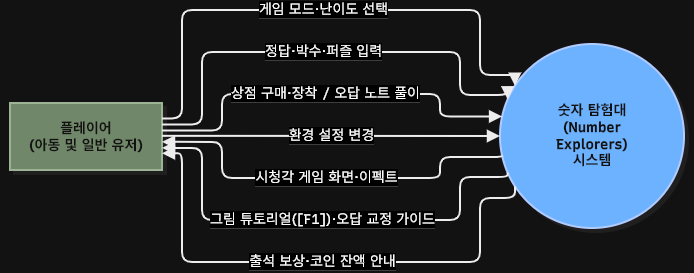

The diagram above was exported from draw.io. Its source (the exported page's mxGraphModel, read from the mxfile embedded in the PNG):
<mxGraphModel dx="3025" dy="777" grid="1" gridSize="10" guides="1" tooltips="1" connect="1" arrows="1" fold="1" page="1" pageScale="1" pageWidth="827" pageHeight="1169" math="0" shadow="0">
  <root>
    <mxCell id="0" />
    <mxCell id="1" parent="0" />
    <UserObject label="" mermaidData="{&#10;  &quot;data&quot;: &quot;flowchart LR\n    Player[\&quot;플레이어&lt;br&gt;(아동 및 일반 유저)\&quot;]\n    System((\&quot;숫자 탐험대&lt;br&gt;(Number Explorers)&lt;br&gt;시스템\&quot;))\n\n    Player --&gt;|\&quot;게임 모드·난이도 선택\&quot;| System\n    Player --&gt;|\&quot;정답·박수·퍼즐 입력\&quot;| System\n    Player --&gt;|\&quot;상점 구매 / 오답노트 조회\&quot;| System\n    Player --&gt;|\&quot;환경 설정 변경\&quot;| System\n\n    System --&gt;|\&quot;시청각 게임 화면·이펙트\&quot;| Player\n    System --&gt;|\&quot;그림 튜토리얼([F1])·오답노트\&quot;| Player\n    System --&gt;|\&quot;출석·코인 보상 결과\&quot;| Player&quot;,&#10;  &quot;config&quot;: null,&#10;  &quot;version&quot;: &quot;12&quot;&#10;}" id="BoKKSm5Y2oevacr_AOFw-17">
      <mxCell connectable="0" parent="1" style="group;transparentBounds=1;editIcon=1;lockedGroup=0;groupPadding=10;" vertex="1">
        <mxGeometry as="geometry" />
      </mxCell>
    </UserObject>
    <UserObject label="&lt;b&gt;플레이어&lt;br&gt;(아동 및 일반 유저)&lt;/b&gt;" mermaidId="n:Player" mermaidBaseStyle="html=1;whiteSpace=wrap;strokeWidth=2;fillColor=#ffffff;strokeColor=#28253D;fontColor=#28253D;fontFamily=Recursive;fontSize=14;shadow=1;shadowColor=#000000;shadowOffsetX=4;shadowOffsetY=4;shadowBlur=0;shadowOpacity=6;" mermaidBaseValue="플레이어&#10;(아동 및 일반 유저)" id="BoKKSm5Y2oevacr_AOFw-18">
      <mxCell parent="BoKKSm5Y2oevacr_AOFw-17" style="html=1;whiteSpace=wrap;strokeWidth=2;fillColor=#6d8764;strokeColor=#3A5431;fontFamily=Recursive;fontSize=14;shadow=1;shadowColor=#000000;shadowOffsetX=4;shadowOffsetY=4;shadowBlur=0;shadowOpacity=6;fontSource=https%3A%2F%2Ffonts.googleapis.com%2Fcss%3Ffamily%3DRecursive;fontColor=#ffffff;" vertex="1">
        <mxGeometry height="67" width="152" x="-1570" y="213" as="geometry" />
      </mxCell>
    </UserObject>
    <UserObject label="&lt;b&gt;숫자 탐험대&lt;br&gt;(Number Explorers)&lt;br&gt;시스템&lt;/b&gt;" mermaidId="n:System" mermaidBaseStyle="ellipse;html=1;aspect=fixed;strokeWidth=2;whiteSpace=wrap;fillColor=#ffffff;strokeColor=#28253D;fontColor=#28253D;fontFamily=Recursive;fontSize=14;shadow=1;shadowColor=#000000;shadowOffsetX=4;shadowOffsetY=4;shadowBlur=0;shadowOpacity=6;" mermaidBaseValue="숫자 탐험대&#10;(Number Explorers)&#10;시스템" id="BoKKSm5Y2oevacr_AOFw-19">
      <mxCell parent="BoKKSm5Y2oevacr_AOFw-17" style="ellipse;html=1;aspect=fixed;strokeWidth=2;whiteSpace=wrap;fillColor=#0050ef;strokeColor=#001DBC;fontFamily=Recursive;fontSize=14;shadow=1;shadowColor=#000000;shadowOffsetX=4;shadowOffsetY=4;shadowBlur=0;shadowOpacity=6;labelWidth=120;fontSource=https%3A%2F%2Ffonts.googleapis.com%2Fcss%3Ffamily%3DRecursive;fontColor=#ffffff;" vertex="1">
        <mxGeometry height="184" width="184" x="-1080" y="154" as="geometry" />
      </mxCell>
    </UserObject>
    <UserObject label="&lt;span style=&quot;background-color: light-dark(rgb(255, 255, 255), rgb(0, 0, 0));&quot;&gt;게임 모드·난이도 선택&lt;/span&gt;" mermaidId="e:Player-&gt;System#0" mermaidBaseStyle="edgeStyle=orthogonalEdgeStyle;rounded=1;curved=0;startArrow=none;endArrow=block;endSize=8;jumpStyle=arc;jumpSize=12;strokeColor=#000000;html=1;fontSize=16;labelBackgroundColor=#cccccc;fontFamily=Recursive;fontColor=#28253D;exitX=1;exitY=0.23;entryX=0;entryY=0.17;strokeWidth=2;targetPerimeterSpacing=4;" mermaidBaseValue="게임 모드·난이도 선택" id="BoKKSm5Y2oevacr_AOFw-20">
      <mxCell edge="1" parent="BoKKSm5Y2oevacr_AOFw-17" source="BoKKSm5Y2oevacr_AOFw-18" style="edgeStyle=orthogonalEdgeStyle;rounded=1;curved=0;startArrow=none;endArrow=block;endSize=8;jumpStyle=arc;jumpSize=12;strokeColor=#000000;html=1;fontSize=14;labelBackgroundColor=#cccccc;fontFamily=Recursive;fontColor=light-dark(#FFFFFF,#FFFFFF);exitX=1;exitY=0.23;entryX=0;entryY=0.17;strokeWidth=2;targetPerimeterSpacing=4;fontSource=https%3A%2F%2Ffonts.googleapis.com%2Fcss%3Ffamily%3DRecursive;" target="BoKKSm5Y2oevacr_AOFw-19">
        <mxGeometry relative="1" as="geometry">
          <Array as="points">
            <mxPoint x="-1398" y="229" />
            <mxPoint x="-1398" y="120" />
            <mxPoint x="-1100" y="120" />
            <mxPoint x="-1100" y="185" />
          </Array>
        </mxGeometry>
      </mxCell>
    </UserObject>
    <UserObject label="&lt;span style=&quot;background-color: light-dark(rgb(255, 255, 255), rgb(0, 0, 0));&quot;&gt;정답·박수·퍼즐 입력&lt;/span&gt;" mermaidId="e:Player-&gt;System#1" mermaidBaseStyle="edgeStyle=orthogonalEdgeStyle;rounded=1;curved=0;startArrow=none;endArrow=block;endSize=8;jumpStyle=arc;jumpSize=12;strokeColor=#000000;html=1;fontSize=16;labelBackgroundColor=#cccccc;fontFamily=Recursive;fontColor=#28253D;exitX=1;exitY=0.32;entryX=0;entryY=0.28;strokeWidth=2;targetPerimeterSpacing=4;" mermaidBaseValue="정답·박수·퍼즐 입력" id="BoKKSm5Y2oevacr_AOFw-21">
      <mxCell edge="1" parent="BoKKSm5Y2oevacr_AOFw-17" source="BoKKSm5Y2oevacr_AOFw-18" style="edgeStyle=orthogonalEdgeStyle;rounded=1;curved=0;startArrow=none;endArrow=block;endSize=8;jumpStyle=arc;jumpSize=12;strokeColor=#000000;html=1;fontSize=14;labelBackgroundColor=#cccccc;fontFamily=Recursive;fontColor=light-dark(#28253D,#FFFFFF);exitX=1;exitY=0.32;entryX=0;entryY=0.28;strokeWidth=2;targetPerimeterSpacing=4;fontSource=https%3A%2F%2Ffonts.googleapis.com%2Fcss%3Ffamily%3DRecursive;" target="BoKKSm5Y2oevacr_AOFw-19">
        <mxGeometry relative="1" x="0.0015" as="geometry">
          <mxPoint as="offset" />
          <Array as="points">
            <mxPoint x="-1378" y="234" />
            <mxPoint x="-1378" y="162" />
            <mxPoint x="-1120" y="162" />
            <mxPoint x="-1120" y="205" />
          </Array>
        </mxGeometry>
      </mxCell>
    </UserObject>
    <UserObject label="&lt;span style=&quot;background-color: light-dark(rgb(237, 237, 237), rgb(0, 0, 0));&quot;&gt;상점 구매·장착 / 오답 노트 풀이&lt;/span&gt;" mermaidId="e:Player-&gt;System#2" mermaidBaseStyle="edgeStyle=orthogonalEdgeStyle;rounded=1;curved=0;startArrow=none;endArrow=block;endSize=8;jumpStyle=arc;jumpSize=12;strokeColor=#000000;html=1;fontSize=16;labelBackgroundColor=#cccccc;fontFamily=Recursive;fontColor=#28253D;exitX=1;exitY=0.41;entryX=0;entryY=0.39;strokeWidth=2;targetPerimeterSpacing=4;" mermaidBaseValue="상점 구매 / 오답노트 조회" id="BoKKSm5Y2oevacr_AOFw-22">
      <mxCell edge="1" parent="BoKKSm5Y2oevacr_AOFw-17" source="BoKKSm5Y2oevacr_AOFw-18" style="edgeStyle=orthogonalEdgeStyle;rounded=1;curved=0;startArrow=none;endArrow=block;endSize=8;jumpStyle=arc;jumpSize=12;strokeColor=#000000;html=1;fontSize=14;labelBackgroundColor=#cccccc;fontFamily=Recursive;fontColor=light-dark(#FFFFFF,#FFFFFF);exitX=1;exitY=0.41;entryX=0;entryY=0.39;strokeWidth=2;targetPerimeterSpacing=4;fontSource=https%3A%2F%2Ffonts.googleapis.com%2Fcss%3Ffamily%3DRecursive;" target="BoKKSm5Y2oevacr_AOFw-19">
        <mxGeometry relative="1" as="geometry">
          <Array as="points">
            <mxPoint x="-1358" y="240" />
            <mxPoint x="-1358" y="204" />
            <mxPoint x="-1140" y="204" />
            <mxPoint x="-1140" y="226" />
          </Array>
        </mxGeometry>
      </mxCell>
    </UserObject>
    <UserObject label="&lt;span style=&quot;background-color: light-dark(rgb(255, 255, 255), rgb(0, 0, 0));&quot;&gt;환경 설정 변경&lt;/span&gt;" mermaidId="e:Player-&gt;System#3" mermaidBaseStyle="edgeStyle=orthogonalEdgeStyle;rounded=1;curved=0;startArrow=none;endArrow=block;endSize=8;jumpStyle=arc;jumpSize=12;strokeColor=#000000;html=1;fontSize=16;labelBackgroundColor=#cccccc;fontFamily=Recursive;fontColor=#28253D;exitX=1;exitY=0.49;entryX=0;entryY=0.5;strokeWidth=2;targetPerimeterSpacing=4;" mermaidBaseValue="환경 설정 변경" id="BoKKSm5Y2oevacr_AOFw-23">
      <mxCell edge="1" parent="BoKKSm5Y2oevacr_AOFw-17" source="BoKKSm5Y2oevacr_AOFw-18" style="edgeStyle=orthogonalEdgeStyle;rounded=1;curved=0;startArrow=none;endArrow=block;endSize=8;jumpStyle=arc;jumpSize=12;strokeColor=#000000;html=1;fontSize=14;labelBackgroundColor=#cccccc;fontFamily=Recursive;fontColor=light-dark(#FFFFFF,#FFFFFF);exitX=1;exitY=0.49;entryX=0;entryY=0.5;strokeWidth=2;targetPerimeterSpacing=4;fontSource=https%3A%2F%2Ffonts.googleapis.com%2Fcss%3Ffamily%3DRecursive;" target="BoKKSm5Y2oevacr_AOFw-19">
        <mxGeometry relative="1" as="geometry">
          <Array as="points" />
        </mxGeometry>
      </mxCell>
    </UserObject>
    <UserObject label="&lt;span style=&quot;background-color: light-dark(rgb(255, 255, 255), rgb(0, 0, 0));&quot;&gt;시청각 게임 화면·이펙트&lt;/span&gt;" mermaidId="e:System-&gt;Player#0" mermaidBaseStyle="edgeStyle=orthogonalEdgeStyle;rounded=1;curved=0;startArrow=none;endArrow=block;endSize=8;jumpStyle=arc;jumpSize=12;strokeColor=#000000;html=1;fontSize=16;labelBackgroundColor=#cccccc;fontFamily=Recursive;fontColor=#28253D;exitX=0;exitY=0.61;entryX=1;entryY=0.58;strokeWidth=2;targetPerimeterSpacing=4;" mermaidBaseValue="시청각 게임 화면·이펙트" id="BoKKSm5Y2oevacr_AOFw-24">
      <mxCell edge="1" parent="BoKKSm5Y2oevacr_AOFw-17" source="BoKKSm5Y2oevacr_AOFw-19" style="edgeStyle=orthogonalEdgeStyle;rounded=1;curved=0;startArrow=none;endArrow=block;endSize=8;jumpStyle=arc;jumpSize=12;strokeColor=#000000;html=1;fontSize=14;labelBackgroundColor=#cccccc;fontFamily=Recursive;fontColor=light-dark(#FFFFFF,#FFFFFF);exitX=0;exitY=0.61;entryX=1;entryY=0.58;strokeWidth=2;targetPerimeterSpacing=4;fontSource=https%3A%2F%2Ffonts.googleapis.com%2Fcss%3Ffamily%3DRecursive;" target="BoKKSm5Y2oevacr_AOFw-18">
        <mxGeometry relative="1" as="geometry">
          <Array as="points">
            <mxPoint x="-1140" y="267" />
            <mxPoint x="-1140" y="288" />
            <mxPoint x="-1358" y="288" />
            <mxPoint x="-1358" y="252" />
          </Array>
        </mxGeometry>
      </mxCell>
    </UserObject>
    <UserObject label="&lt;span style=&quot;background-color: light-dark(rgb(255, 255, 255), rgb(0, 0, 0));&quot;&gt;그림 튜토리얼([F1])·오답 교정 가이드&lt;/span&gt;" mermaidId="e:System-&gt;Player#1" mermaidBaseStyle="edgeStyle=orthogonalEdgeStyle;rounded=1;curved=0;startArrow=none;endArrow=block;endSize=8;jumpStyle=arc;jumpSize=12;strokeColor=#000000;html=1;fontSize=16;labelBackgroundColor=#cccccc;fontFamily=Recursive;fontColor=#28253D;exitX=0;exitY=0.72;entryX=1;entryY=0.67;strokeWidth=2;targetPerimeterSpacing=4;" mermaidBaseValue="그림 튜토리얼([F1])·오답노트" id="BoKKSm5Y2oevacr_AOFw-25">
      <mxCell edge="1" parent="BoKKSm5Y2oevacr_AOFw-17" source="BoKKSm5Y2oevacr_AOFw-19" style="edgeStyle=orthogonalEdgeStyle;rounded=1;curved=0;startArrow=none;endArrow=block;endSize=8;jumpStyle=arc;jumpSize=12;strokeColor=#000000;html=1;fontSize=14;labelBackgroundColor=#cccccc;fontFamily=Recursive;fontColor=light-dark(#FFFFFF,#FFFFFF);exitX=0;exitY=0.72;entryX=1;entryY=0.67;strokeWidth=2;targetPerimeterSpacing=4;fontSource=https%3A%2F%2Ffonts.googleapis.com%2Fcss%3Ffamily%3DRecursive;" target="BoKKSm5Y2oevacr_AOFw-18">
        <mxGeometry relative="1" as="geometry">
          <Array as="points">
            <mxPoint x="-1120" y="287" />
            <mxPoint x="-1120" y="330" />
            <mxPoint x="-1378" y="330" />
            <mxPoint x="-1378" y="258" />
          </Array>
        </mxGeometry>
      </mxCell>
    </UserObject>
    <UserObject label="&lt;span style=&quot;background-color: light-dark(rgb(255, 255, 255), rgb(0, 0, 0));&quot;&gt;출석 보상·코인 잔액 안내&lt;/span&gt;" mermaidId="e:System-&gt;Player#2" mermaidBaseStyle="edgeStyle=orthogonalEdgeStyle;rounded=1;curved=0;startArrow=none;endArrow=block;endSize=8;jumpStyle=arc;jumpSize=12;strokeColor=#000000;html=1;fontSize=16;labelBackgroundColor=#cccccc;fontFamily=Recursive;fontColor=#28253D;exitX=0;exitY=0.83;entryX=1;entryY=0.75;strokeWidth=2;targetPerimeterSpacing=4;" mermaidBaseValue="출석·코인 보상 결과" id="BoKKSm5Y2oevacr_AOFw-26">
      <mxCell edge="1" parent="BoKKSm5Y2oevacr_AOFw-17" source="BoKKSm5Y2oevacr_AOFw-19" style="edgeStyle=orthogonalEdgeStyle;rounded=1;curved=0;startArrow=none;endArrow=block;endSize=8;jumpStyle=arc;jumpSize=12;strokeColor=#000000;html=1;fontSize=14;labelBackgroundColor=#cccccc;fontFamily=Recursive;fontColor=light-dark(#FFFFFF,#FFFFFF);exitX=0;exitY=0.83;entryX=1;entryY=0.75;strokeWidth=2;targetPerimeterSpacing=4;fontSource=https%3A%2F%2Ffonts.googleapis.com%2Fcss%3Ffamily%3DRecursive;" target="BoKKSm5Y2oevacr_AOFw-18">
        <mxGeometry relative="1" as="geometry">
          <Array as="points">
            <mxPoint x="-1100" y="308" />
            <mxPoint x="-1100" y="372" />
            <mxPoint x="-1398" y="372" />
            <mxPoint x="-1398" y="263" />
          </Array>
        </mxGeometry>
      </mxCell>
    </UserObject>
  </root>
</mxGraphModel>